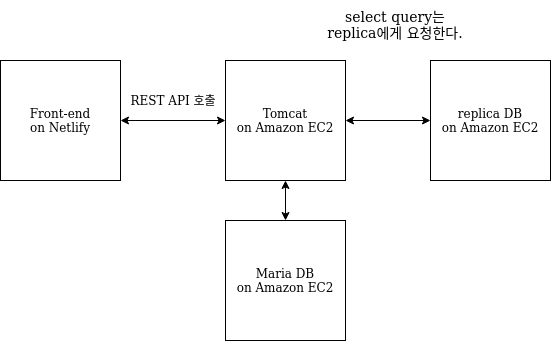

The diagram above was exported from draw.io. Its source (the exported page's mxGraphModel, read from the mxfile embedded in the PNG):
<mxGraphModel dx="702" dy="554" grid="1" gridSize="10" guides="1" tooltips="1" connect="1" arrows="1" fold="1" page="1" pageScale="1" pageWidth="850" pageHeight="1100" math="0" shadow="0">
  <root>
    <mxCell id="0" />
    <mxCell id="1" parent="0" />
    <mxCell id="huwU3dJh2a54nuDfVWZ8-1" value="Front-end&lt;br&gt;&lt;div&gt;on Netlify&lt;br&gt;&lt;/div&gt;" style="whiteSpace=wrap;html=1;aspect=fixed;" parent="1" vertex="1">
      <mxGeometry x="80" y="280" width="120" height="120" as="geometry" />
    </mxCell>
    <mxCell id="huwU3dJh2a54nuDfVWZ8-9" value="REST API 호출" style="text;html=1;strokeColor=none;fillColor=none;align=center;verticalAlign=middle;whiteSpace=wrap;rounded=0;" parent="1" vertex="1">
      <mxGeometry x="193" y="310" width="120" height="20" as="geometry" />
    </mxCell>
    <mxCell id="huwU3dJh2a54nuDfVWZ8-16" value="Tomcat&lt;br&gt;&lt;div&gt;on Amazon EC2&lt;/div&gt;" style="whiteSpace=wrap;html=1;aspect=fixed;" parent="1" vertex="1">
      <mxGeometry x="305" y="280" width="120" height="120" as="geometry" />
    </mxCell>
    <mxCell id="huwU3dJh2a54nuDfVWZ8-17" value="Maria DB&lt;br&gt;&lt;div&gt;on Amazon EC2&lt;/div&gt;" style="whiteSpace=wrap;html=1;aspect=fixed;" parent="1" vertex="1">
      <mxGeometry x="305" y="440" width="120" height="120" as="geometry" />
    </mxCell>
    <mxCell id="huwU3dJh2a54nuDfVWZ8-18" value="" style="endArrow=classic;startArrow=classic;html=1;fontSize=15;entryX=0.5;entryY=1;entryDx=0;entryDy=0;exitX=0.5;exitY=0;exitDx=0;exitDy=0;" parent="1" source="huwU3dJh2a54nuDfVWZ8-17" target="huwU3dJh2a54nuDfVWZ8-16" edge="1">
      <mxGeometry width="50" height="50" relative="1" as="geometry">
        <mxPoint x="370" y="510" as="sourcePoint" />
        <mxPoint x="420" y="460" as="targetPoint" />
      </mxGeometry>
    </mxCell>
    <mxCell id="huwU3dJh2a54nuDfVWZ8-19" value="" style="endArrow=classic;startArrow=classic;html=1;fontSize=15;entryX=0;entryY=0.5;entryDx=0;entryDy=0;exitX=1;exitY=0.5;exitDx=0;exitDy=0;" parent="1" source="huwU3dJh2a54nuDfVWZ8-1" target="huwU3dJh2a54nuDfVWZ8-16" edge="1">
      <mxGeometry width="50" height="50" relative="1" as="geometry">
        <mxPoint x="370" y="510" as="sourcePoint" />
        <mxPoint x="420" y="460" as="targetPoint" />
      </mxGeometry>
    </mxCell>
    <mxCell id="huwU3dJh2a54nuDfVWZ8-21" value="replica DB&lt;br&gt;&lt;div&gt;on Amazon EC2&lt;/div&gt;" style="whiteSpace=wrap;html=1;aspect=fixed;" parent="1" vertex="1">
      <mxGeometry x="510" y="280" width="120" height="120" as="geometry" />
    </mxCell>
    <mxCell id="huwU3dJh2a54nuDfVWZ8-22" value="" style="endArrow=classic;startArrow=classic;html=1;fontSize=15;entryX=0;entryY=0.5;entryDx=0;entryDy=0;exitX=1;exitY=0.5;exitDx=0;exitDy=0;" parent="1" source="huwU3dJh2a54nuDfVWZ8-16" target="huwU3dJh2a54nuDfVWZ8-21" edge="1">
      <mxGeometry width="50" height="50" relative="1" as="geometry">
        <mxPoint x="370" y="360" as="sourcePoint" />
        <mxPoint x="420" y="310" as="targetPoint" />
      </mxGeometry>
    </mxCell>
    <mxCell id="huwU3dJh2a54nuDfVWZ8-23" value="select query는 replica에게 요청한다." style="text;html=1;strokeColor=none;fillColor=none;align=center;verticalAlign=middle;whiteSpace=wrap;rounded=0;fontSize=14;" parent="1" vertex="1">
      <mxGeometry x="400" y="220" width="150" height="50" as="geometry" />
    </mxCell>
  </root>
</mxGraphModel>